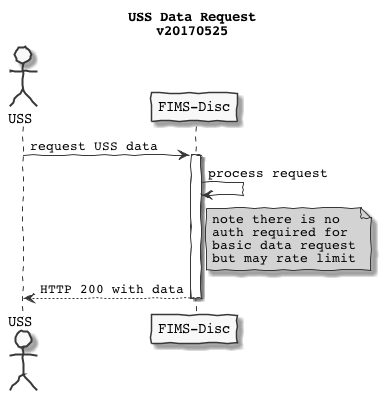

The diagram above was rendered by PlantUML. Its source (embedded in the PNG):
@startuml
skinparam handwritten true
skinparam monochrome true
skinparam defaultFontName Courier
skinparam backgroundColor transparent


actor USS as U
participant "FIMS-Disc" as FD

title USS Data Request\nv20170525

U -> FD : request USS data
activate FD
FD -> FD: process request
note right of FD #EEEE00
    note there is no
    auth required for
    basic data request
    but may rate limit
end note
FD --> U : HTTP 200 with data
deactivate FD

@enduml